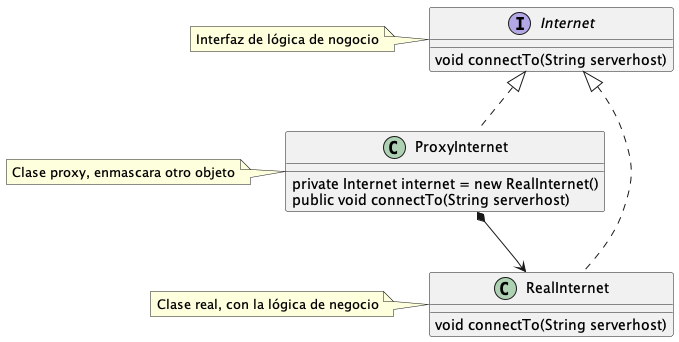

The diagram above was rendered by PlantUML. Its source (embedded in the PNG):
@startuml

interface Internet {
    void connectTo(String serverhost)
}

note "Interfaz de lógica de nogocio" as noteInternet
Internet .l. noteInternet

class RealInternet implements Internet {
    void connectTo(String serverhost)
}

note "Clase real, con la lógica de negocio" as noteRealInternet
RealInternet .l. noteRealInternet

class ProxyInternet implements Internet {
    private Internet internet = new RealInternet()
    public void connectTo(String serverhost)
}

note "Clase proxy, enmascara otro objeto" as noteProxyInternet
ProxyInternet .l. noteProxyInternet

ProxyInternet *--> RealInternet
@enduml